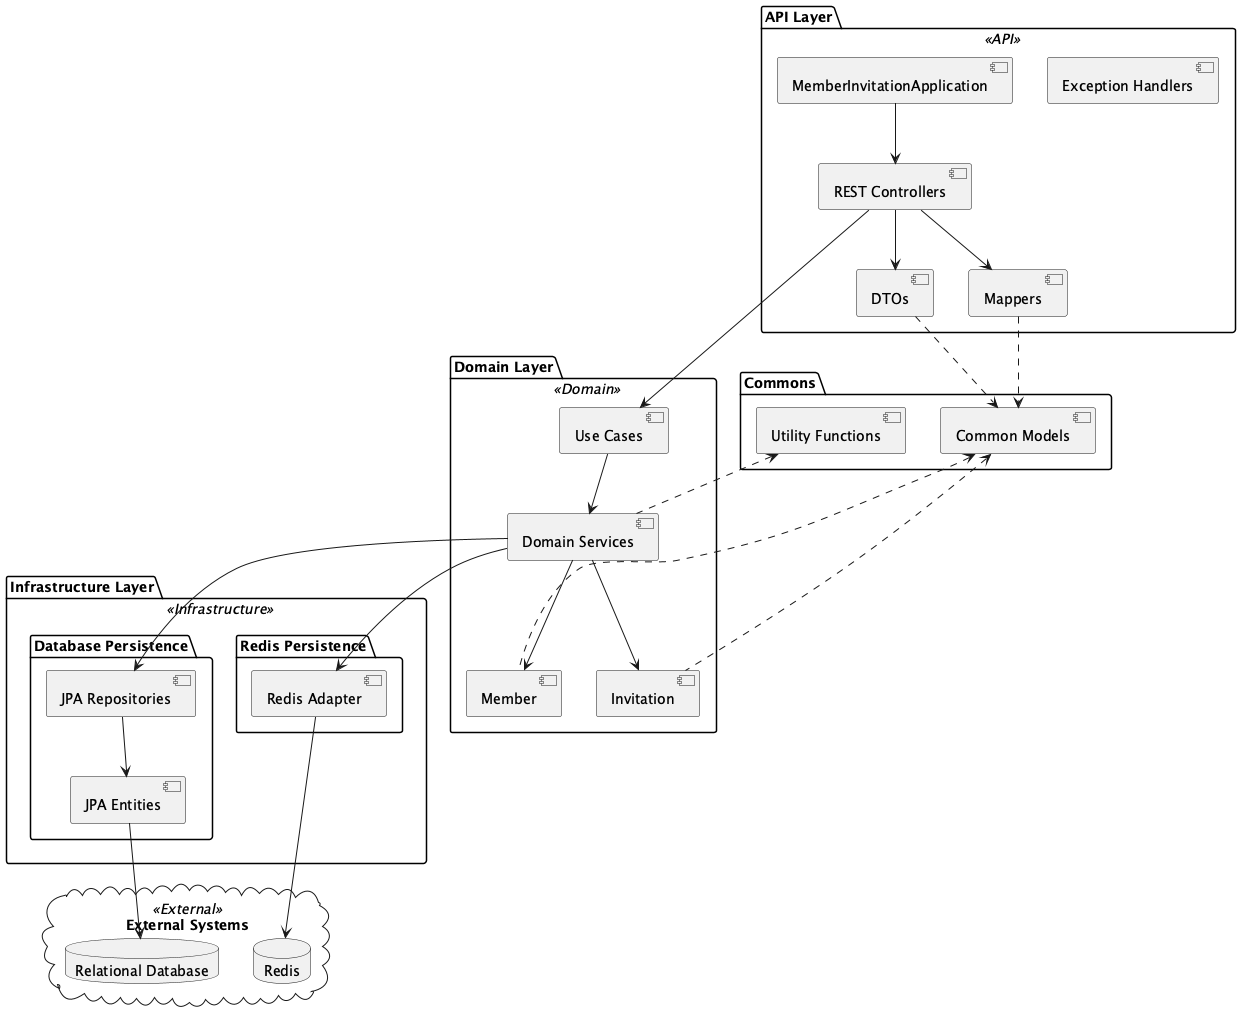

The diagram above was rendered by PlantUML. Its source (embedded in the PNG):
@startuml heli-os_member-invitation-java-springboot

skinparam component {
  BackgroundColor<<API>> LightBlue
  BackgroundColor<<Domain>> LightGreen
  BackgroundColor<<Infrastructure>> LightYellow
  BackgroundColor<<External>> LightGray
}

package "API Layer" <<API>> {
  [MemberInvitationApplication]
  [REST Controllers]
  [DTOs]
  [Mappers]
  [Exception Handlers]
}

package "Domain Layer" <<Domain>> {
  [Member]
  [Invitation]
  [Use Cases]
  [Domain Services]
}

package "Infrastructure Layer" <<Infrastructure>> {
  package "Database Persistence" {
    [JPA Entities]
    [JPA Repositories]
  }
  
  package "Redis Persistence" {
    [Redis Adapter]
  }
}

package "Commons" {
  [Common Models]
  [Utility Functions]
}

cloud "External Systems" <<External>> {
  database "Relational Database"
  database "Redis"
}

[MemberInvitationApplication] --> [REST Controllers]
[REST Controllers] --> [DTOs]
[REST Controllers] --> [Mappers]
[REST Controllers] --> [Use Cases]
[DTOs] ..> [Common Models]
[Mappers] ..> [Common Models]

[Use Cases] --> [Domain Services]
[Domain Services] --> [Member]
[Domain Services] --> [Invitation]

[Domain Services] --> [JPA Repositories]
[Domain Services] --> [Redis Adapter]

[JPA Repositories] --> [JPA Entities]
[JPA Entities] --> "Relational Database"
[Redis Adapter] --> Redis

[Common Models] <.. [Member]
[Common Models] <.. [Invitation]
[Utility Functions] <.. [Domain Services]

@enduml